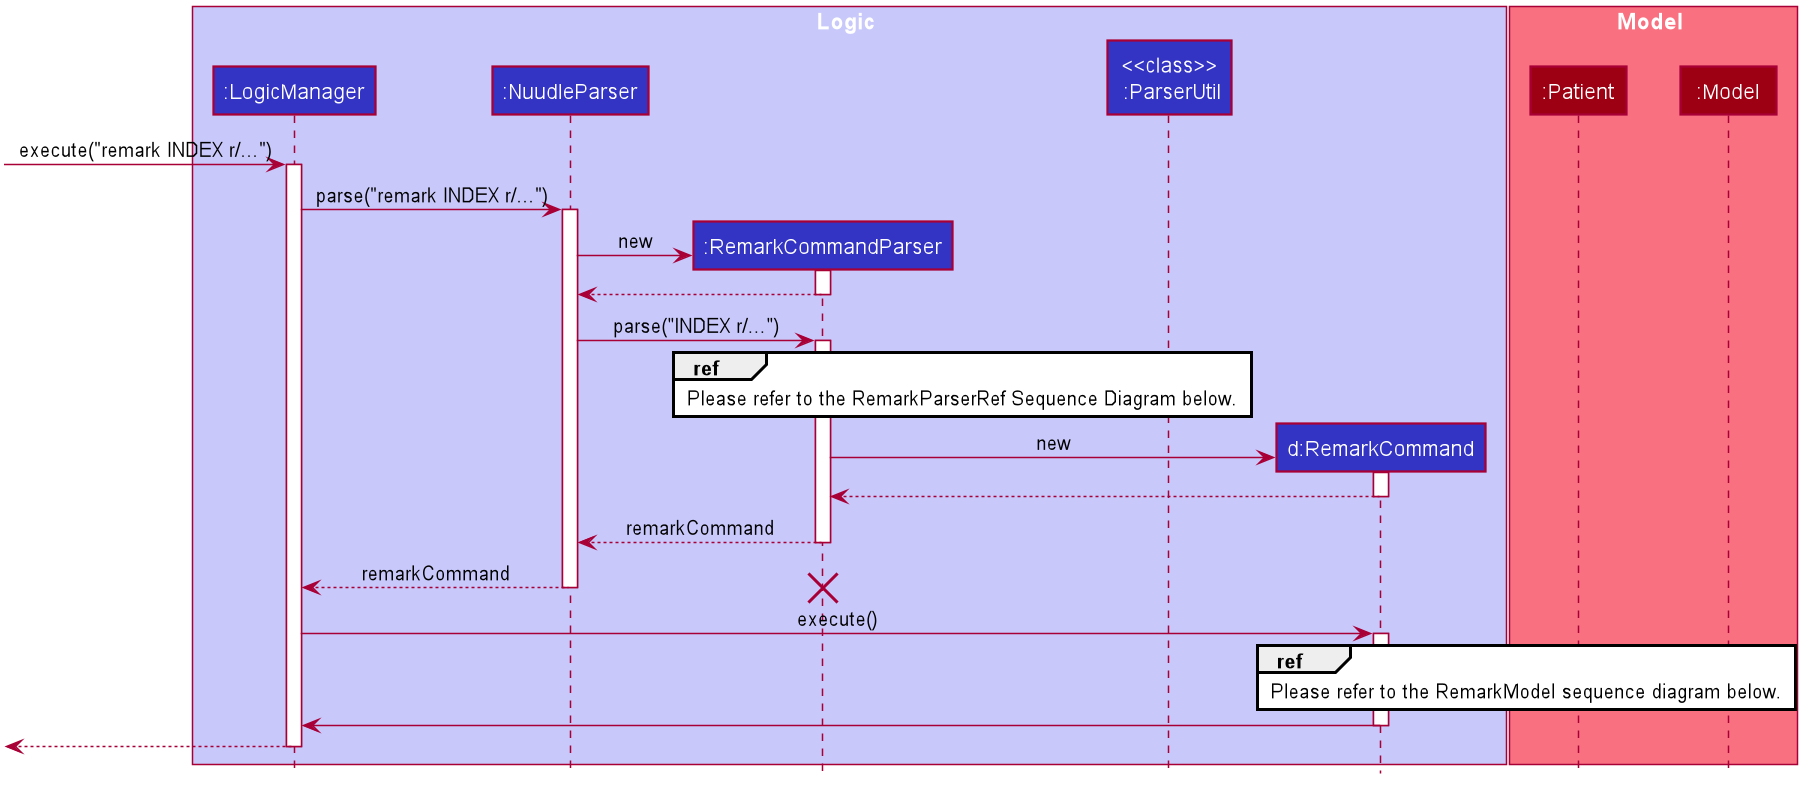

The diagram above was rendered by PlantUML. Its source (embedded in the PNG):
@startuml








skinparam BackgroundColor #FFFFFFF

skinparam Shadowing false

skinparam Class {
    FontColor #FFFFFF
    BorderThickness 1
    BorderColor #FFFFFF
    StereotypeFontColor #FFFFFF
    FontName Arial
}

skinparam Actor {
    BorderColor #000000
    Color #000000
    FontName Arial
}

skinparam Sequence {
    MessageAlign center
    BoxFontSize 15
    BoxPadding 0
    BoxFontColor #FFFFFF
    FontName Arial
}

skinparam Participant {
    FontColor #FFFFFFF
    Padding 20
}

skinparam MinClassWidth 50
skinparam ParticipantPadding 10
skinparam Shadowing false
skinparam DefaultTextAlignment center
skinparam packageStyle Rectangle

hide footbox
hide members
hide circle

box Logic #C8C8FA
participant ":LogicManager" as LogicManager #3333C4
participant ":NuudleParser" as NuudleParser #3333C4
participant ":RemarkCommandParser" as RemarkCommandParser #3333C4
participant "<<class>>\n :ParserUtil" as ParserUtil #3333C4
participant "d:RemarkCommand" as RemarkCommand #3333C4
end box

box Model #F97181
participant ":Patient" as Patient #9D0012
participant ":Model" as Model #9D0012
end box

[-> LogicManager : execute("remark INDEX r/...")
activate LogicManager

LogicManager -> NuudleParser : parse("remark INDEX r/...")
activate NuudleParser

create RemarkCommandParser
NuudleParser -> RemarkCommandParser : new
activate RemarkCommandParser

RemarkCommandParser --> NuudleParser
deactivate RemarkCommandParser

NuudleParser -> RemarkCommandParser : parse("INDEX r/...")
activate RemarkCommandParser

ref over RemarkCommandParser, ParserUtil : Please refer to the RemarkParserRef Sequence Diagram below.

create RemarkCommand
RemarkCommandParser -> RemarkCommand : new
activate RemarkCommand

RemarkCommand --> RemarkCommandParser
deactivate RemarkCommand

RemarkCommandParser --> NuudleParser : remarkCommand
deactivate RemarkCommandParser

NuudleParser --> LogicManager : remarkCommand
deactivate NuudleParser

destroy RemarkCommandParser

LogicManager -> RemarkCommand : execute()
activate RemarkCommand

ref over RemarkCommand, Patient, Model : Please refer to the RemarkModel sequence diagram below.

RemarkCommand -> LogicManager
deactivate RemarkCommand

[<--LogicManager
deactivate LogicManager
@enduml